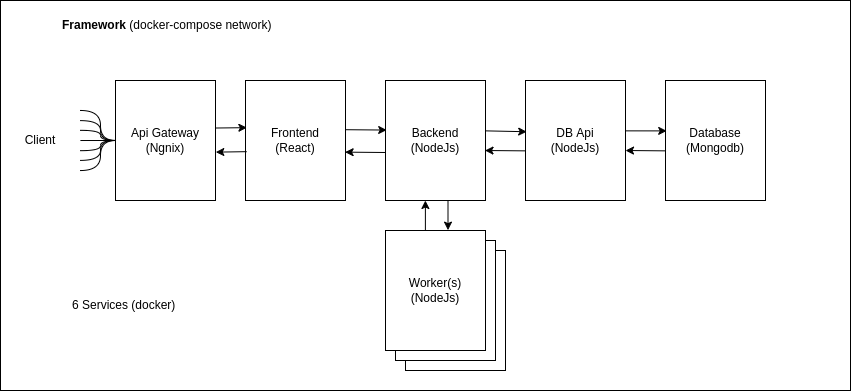

The diagram above was exported from draw.io. Its source (the exported page's mxGraphModel, read from the mxfile embedded in the PNG):
<mxGraphModel dx="1303" dy="782" grid="1" gridSize="10" guides="1" tooltips="1" connect="1" arrows="1" fold="1" page="1" pageScale="1" pageWidth="850" pageHeight="1100" math="0" shadow="0">
  <root>
    <mxCell id="0" />
    <mxCell id="1" parent="0" />
    <mxCell id="ajiQA5kRd7I1kHtRxl9B-2" value="t" style="rounded=0;whiteSpace=wrap;html=1;" vertex="1" parent="1">
      <mxGeometry x="60" y="330" width="850" height="390" as="geometry" />
    </mxCell>
    <mxCell id="ajiQA5kRd7I1kHtRxl9B-3" value="&lt;b&gt;Framework &lt;/b&gt;(docker-compose network)" style="text;html=1;strokeColor=none;fillColor=none;align=left;verticalAlign=middle;whiteSpace=wrap;rounded=0;" vertex="1" parent="1">
      <mxGeometry x="120" y="340" width="220" height="30" as="geometry" />
    </mxCell>
    <mxCell id="ajiQA5kRd7I1kHtRxl9B-4" value="Frontend&lt;br&gt;(React)" style="rounded=0;whiteSpace=wrap;html=1;" vertex="1" parent="1">
      <mxGeometry x="305" y="410" width="100" height="120" as="geometry" />
    </mxCell>
    <mxCell id="ajiQA5kRd7I1kHtRxl9B-5" value="Backend&lt;br&gt;(NodeJs)" style="rounded=0;whiteSpace=wrap;html=1;" vertex="1" parent="1">
      <mxGeometry x="445" y="410" width="100" height="120" as="geometry" />
    </mxCell>
    <mxCell id="ajiQA5kRd7I1kHtRxl9B-7" value="DB Api&lt;br&gt;(NodeJs)" style="rounded=0;whiteSpace=wrap;html=1;" vertex="1" parent="1">
      <mxGeometry x="585" y="410" width="100" height="120" as="geometry" />
    </mxCell>
    <mxCell id="ajiQA5kRd7I1kHtRxl9B-8" value="Database&lt;br&gt;(Mongodb)" style="rounded=0;whiteSpace=wrap;html=1;" vertex="1" parent="1">
      <mxGeometry x="725" y="410" width="100" height="120" as="geometry" />
    </mxCell>
    <mxCell id="ajiQA5kRd7I1kHtRxl9B-10" value="6 Services (docker)" style="text;html=1;strokeColor=none;fillColor=none;align=left;verticalAlign=middle;whiteSpace=wrap;rounded=0;" vertex="1" parent="1">
      <mxGeometry x="130" y="620" width="140" height="30" as="geometry" />
    </mxCell>
    <mxCell id="ajiQA5kRd7I1kHtRxl9B-11" value="Api Gateway&lt;br&gt;(Ngnix)" style="rounded=0;whiteSpace=wrap;html=1;" vertex="1" parent="1">
      <mxGeometry x="175" y="410" width="100" height="120" as="geometry" />
    </mxCell>
    <mxCell id="ajiQA5kRd7I1kHtRxl9B-14" value="Worker(s)&lt;br&gt;(NodeJs)" style="rounded=0;whiteSpace=wrap;html=1;" vertex="1" parent="1">
      <mxGeometry x="465" y="580" width="100" height="120" as="geometry" />
    </mxCell>
    <mxCell id="ajiQA5kRd7I1kHtRxl9B-13" value="Worker(s)&lt;br&gt;(NodeJs)" style="rounded=0;whiteSpace=wrap;html=1;" vertex="1" parent="1">
      <mxGeometry x="455" y="570" width="100" height="120" as="geometry" />
    </mxCell>
    <mxCell id="ajiQA5kRd7I1kHtRxl9B-9" value="Worker(s)&lt;br&gt;(NodeJs)" style="rounded=0;whiteSpace=wrap;html=1;" vertex="1" parent="1">
      <mxGeometry x="445" y="560" width="100" height="120" as="geometry" />
    </mxCell>
    <mxCell id="ajiQA5kRd7I1kHtRxl9B-18" value="" style="endArrow=none;html=1;rounded=0;entryX=0;entryY=0.5;entryDx=0;entryDy=0;edgeStyle=orthogonalEdgeStyle;curved=1;exitX=0.094;exitY=0.436;exitDx=0;exitDy=0;exitPerimeter=0;" edge="1" parent="1" source="ajiQA5kRd7I1kHtRxl9B-2" target="ajiQA5kRd7I1kHtRxl9B-11">
      <mxGeometry width="50" height="50" relative="1" as="geometry">
        <mxPoint x="140" y="520" as="sourcePoint" />
        <mxPoint x="175" y="470" as="targetPoint" />
        <Array as="points">
          <mxPoint x="160" y="500" />
          <mxPoint x="160" y="470" />
        </Array>
      </mxGeometry>
    </mxCell>
    <mxCell id="ajiQA5kRd7I1kHtRxl9B-21" value="" style="endArrow=none;html=1;rounded=0;curved=1;entryX=0;entryY=0.5;entryDx=0;entryDy=0;exitX=0.094;exitY=0.359;exitDx=0;exitDy=0;exitPerimeter=0;" edge="1" parent="1" source="ajiQA5kRd7I1kHtRxl9B-2" target="ajiQA5kRd7I1kHtRxl9B-11">
      <mxGeometry width="50" height="50" relative="1" as="geometry">
        <mxPoint x="140" y="470" as="sourcePoint" />
        <mxPoint x="220" y="450" as="targetPoint" />
      </mxGeometry>
    </mxCell>
    <mxCell id="ajiQA5kRd7I1kHtRxl9B-22" value="" style="endArrow=none;html=1;rounded=0;entryX=0;entryY=0.5;entryDx=0;entryDy=0;edgeStyle=orthogonalEdgeStyle;curved=1;exitX=0.094;exitY=0.282;exitDx=0;exitDy=0;exitPerimeter=0;" edge="1" parent="1" source="ajiQA5kRd7I1kHtRxl9B-2">
      <mxGeometry width="50" height="50" relative="1" as="geometry">
        <mxPoint x="129.99999999999997" y="519.93" as="sourcePoint" />
        <mxPoint x="175.1" y="470" as="targetPoint" />
        <Array as="points">
          <mxPoint x="160" y="440" />
          <mxPoint x="160" y="470" />
        </Array>
      </mxGeometry>
    </mxCell>
    <mxCell id="ajiQA5kRd7I1kHtRxl9B-23" value="" style="endArrow=none;html=1;rounded=0;entryX=0;entryY=0.5;entryDx=0;entryDy=0;edgeStyle=orthogonalEdgeStyle;curved=1;exitX=0.094;exitY=0.308;exitDx=0;exitDy=0;exitPerimeter=0;" edge="1" parent="1" source="ajiQA5kRd7I1kHtRxl9B-2">
      <mxGeometry width="50" height="50" relative="1" as="geometry">
        <mxPoint x="129.79999999999998" y="440" as="sourcePoint" />
        <mxPoint x="175.00000000000003" y="470.02" as="targetPoint" />
        <Array as="points">
          <mxPoint x="160" y="450" />
          <mxPoint x="160" y="470" />
        </Array>
      </mxGeometry>
    </mxCell>
    <mxCell id="ajiQA5kRd7I1kHtRxl9B-24" value="" style="endArrow=none;html=1;rounded=0;entryX=0.094;entryY=0.41;entryDx=0;entryDy=0;edgeStyle=orthogonalEdgeStyle;curved=1;exitX=0.094;exitY=0.308;exitDx=0;exitDy=0;exitPerimeter=0;entryPerimeter=0;" edge="1" parent="1" target="ajiQA5kRd7I1kHtRxl9B-2">
      <mxGeometry width="50" height="50" relative="1" as="geometry">
        <mxPoint x="174.99999999999994" y="469.91999999999996" as="sourcePoint" />
        <mxPoint x="129.89999999999998" y="450.02" as="targetPoint" />
        <Array as="points">
          <mxPoint x="160" y="470" />
          <mxPoint x="160" y="490" />
        </Array>
      </mxGeometry>
    </mxCell>
    <mxCell id="ajiQA5kRd7I1kHtRxl9B-25" value="" style="endArrow=none;html=1;rounded=0;entryX=0;entryY=0.5;entryDx=0;entryDy=0;edgeStyle=orthogonalEdgeStyle;curved=1;exitX=0.094;exitY=0.333;exitDx=0;exitDy=0;exitPerimeter=0;" edge="1" parent="1" source="ajiQA5kRd7I1kHtRxl9B-2">
      <mxGeometry width="50" height="50" relative="1" as="geometry">
        <mxPoint x="129.89999999999998" y="450.02" as="sourcePoint" />
        <mxPoint x="175" y="469.91999999999996" as="targetPoint" />
        <Array as="points">
          <mxPoint x="160" y="460" />
          <mxPoint x="160" y="470" />
        </Array>
      </mxGeometry>
    </mxCell>
    <mxCell id="ajiQA5kRd7I1kHtRxl9B-26" value="" style="endArrow=none;html=1;rounded=0;entryX=0;entryY=0.5;entryDx=0;entryDy=0;edgeStyle=orthogonalEdgeStyle;curved=1;exitX=0.094;exitY=0.385;exitDx=0;exitDy=0;exitPerimeter=0;" edge="1" parent="1" source="ajiQA5kRd7I1kHtRxl9B-2">
      <mxGeometry width="50" height="50" relative="1" as="geometry">
        <mxPoint x="129.99999999999997" y="460" as="sourcePoint" />
        <mxPoint x="175.1" y="470.04999999999995" as="targetPoint" />
        <Array as="points">
          <mxPoint x="160" y="480" />
          <mxPoint x="160" y="470" />
        </Array>
      </mxGeometry>
    </mxCell>
    <mxCell id="ajiQA5kRd7I1kHtRxl9B-27" value="" style="endArrow=classic;html=1;rounded=0;curved=1;entryX=0.014;entryY=0.393;entryDx=0;entryDy=0;entryPerimeter=0;exitX=0.997;exitY=0.396;exitDx=0;exitDy=0;exitPerimeter=0;" edge="1" parent="1" source="ajiQA5kRd7I1kHtRxl9B-11" target="ajiQA5kRd7I1kHtRxl9B-4">
      <mxGeometry width="50" height="50" relative="1" as="geometry">
        <mxPoint x="420" y="540" as="sourcePoint" />
        <mxPoint x="470" y="490" as="targetPoint" />
      </mxGeometry>
    </mxCell>
    <mxCell id="ajiQA5kRd7I1kHtRxl9B-28" value="" style="endArrow=classic;html=1;rounded=0;curved=1;entryX=1.003;entryY=0.597;entryDx=0;entryDy=0;entryPerimeter=0;exitX=0.011;exitY=0.593;exitDx=0;exitDy=0;exitPerimeter=0;" edge="1" parent="1" source="ajiQA5kRd7I1kHtRxl9B-4" target="ajiQA5kRd7I1kHtRxl9B-11">
      <mxGeometry width="50" height="50" relative="1" as="geometry">
        <mxPoint x="284.70000000000005" y="467.52" as="sourcePoint" />
        <mxPoint x="316.4" y="467.15999999999997" as="targetPoint" />
      </mxGeometry>
    </mxCell>
    <mxCell id="ajiQA5kRd7I1kHtRxl9B-30" value="" style="endArrow=classic;html=1;rounded=0;curved=1;entryX=0.012;entryY=0.413;entryDx=0;entryDy=0;entryPerimeter=0;exitX=0.996;exitY=0.41;exitDx=0;exitDy=0;exitPerimeter=0;" edge="1" parent="1" source="ajiQA5kRd7I1kHtRxl9B-4" target="ajiQA5kRd7I1kHtRxl9B-5">
      <mxGeometry width="50" height="50" relative="1" as="geometry">
        <mxPoint x="409.00000000000006" y="460.35999999999996" as="sourcePoint" />
        <mxPoint x="440.7" y="460.00000000000006" as="targetPoint" />
      </mxGeometry>
    </mxCell>
    <mxCell id="ajiQA5kRd7I1kHtRxl9B-31" value="" style="endArrow=classic;html=1;rounded=0;curved=1;entryX=0.012;entryY=0.427;entryDx=0;entryDy=0;entryPerimeter=0;exitX=0.997;exitY=0.396;exitDx=0;exitDy=0;exitPerimeter=0;" edge="1" parent="1" target="ajiQA5kRd7I1kHtRxl9B-7">
      <mxGeometry width="50" height="50" relative="1" as="geometry">
        <mxPoint x="545" y="460.3599999999999" as="sourcePoint" />
        <mxPoint x="576.7" y="460" as="targetPoint" />
      </mxGeometry>
    </mxCell>
    <mxCell id="ajiQA5kRd7I1kHtRxl9B-32" value="" style="endArrow=classic;html=1;rounded=0;curved=1;entryX=0.012;entryY=0.42;entryDx=0;entryDy=0;entryPerimeter=0;exitX=0.997;exitY=0.396;exitDx=0;exitDy=0;exitPerimeter=0;" edge="1" parent="1" target="ajiQA5kRd7I1kHtRxl9B-8">
      <mxGeometry width="50" height="50" relative="1" as="geometry">
        <mxPoint x="685" y="460.3599999999999" as="sourcePoint" />
        <mxPoint x="716.7" y="460" as="targetPoint" />
      </mxGeometry>
    </mxCell>
    <mxCell id="ajiQA5kRd7I1kHtRxl9B-33" value="" style="endArrow=classic;html=1;rounded=0;curved=1;entryX=0.996;entryY=0.597;entryDx=0;entryDy=0;entryPerimeter=0;exitX=0.001;exitY=0.6;exitDx=0;exitDy=0;exitPerimeter=0;" edge="1" parent="1" source="ajiQA5kRd7I1kHtRxl9B-5" target="ajiQA5kRd7I1kHtRxl9B-4">
      <mxGeometry width="50" height="50" relative="1" as="geometry">
        <mxPoint x="419" y="470.3599999999999" as="sourcePoint" />
        <mxPoint x="450.70000000000005" y="470" as="targetPoint" />
      </mxGeometry>
    </mxCell>
    <mxCell id="ajiQA5kRd7I1kHtRxl9B-35" value="" style="endArrow=classic;html=1;rounded=0;curved=1;entryX=0.996;entryY=0.597;entryDx=0;entryDy=0;entryPerimeter=0;exitX=0.001;exitY=0.6;exitDx=0;exitDy=0;exitPerimeter=0;" edge="1" parent="1">
      <mxGeometry width="50" height="50" relative="1" as="geometry">
        <mxPoint x="585" y="480.36" as="sourcePoint" />
        <mxPoint x="544.5" y="480" as="targetPoint" />
      </mxGeometry>
    </mxCell>
    <mxCell id="ajiQA5kRd7I1kHtRxl9B-36" value="" style="endArrow=classic;html=1;rounded=0;curved=1;entryX=0.996;entryY=0.597;entryDx=0;entryDy=0;entryPerimeter=0;exitX=0.001;exitY=0.6;exitDx=0;exitDy=0;exitPerimeter=0;" edge="1" parent="1">
      <mxGeometry width="50" height="50" relative="1" as="geometry">
        <mxPoint x="725.5" y="480.36" as="sourcePoint" />
        <mxPoint x="685" y="480" as="targetPoint" />
      </mxGeometry>
    </mxCell>
    <mxCell id="ajiQA5kRd7I1kHtRxl9B-37" value="" style="endArrow=classic;html=1;rounded=0;curved=1;entryX=0.25;entryY=1;entryDx=0;entryDy=0;exitX=0.25;exitY=0;exitDx=0;exitDy=0;" edge="1" parent="1">
      <mxGeometry width="50" height="50" relative="1" as="geometry">
        <mxPoint x="484.89" y="560" as="sourcePoint" />
        <mxPoint x="484.89" y="530" as="targetPoint" />
      </mxGeometry>
    </mxCell>
    <mxCell id="ajiQA5kRd7I1kHtRxl9B-38" value="" style="endArrow=classic;html=1;rounded=0;curved=1;entryX=0.625;entryY=-0.003;entryDx=0;entryDy=0;exitX=0.625;exitY=0.999;exitDx=0;exitDy=0;entryPerimeter=0;exitPerimeter=0;" edge="1" parent="1" source="ajiQA5kRd7I1kHtRxl9B-5" target="ajiQA5kRd7I1kHtRxl9B-9">
      <mxGeometry width="50" height="50" relative="1" as="geometry">
        <mxPoint x="514.92" y="570" as="sourcePoint" />
        <mxPoint x="514.92" y="540" as="targetPoint" />
      </mxGeometry>
    </mxCell>
    <mxCell id="ajiQA5kRd7I1kHtRxl9B-39" value="Client" style="text;html=1;strokeColor=none;fillColor=none;align=center;verticalAlign=middle;whiteSpace=wrap;rounded=0;" vertex="1" parent="1">
      <mxGeometry x="70" y="455" width="60" height="30" as="geometry" />
    </mxCell>
  </root>
</mxGraphModel>